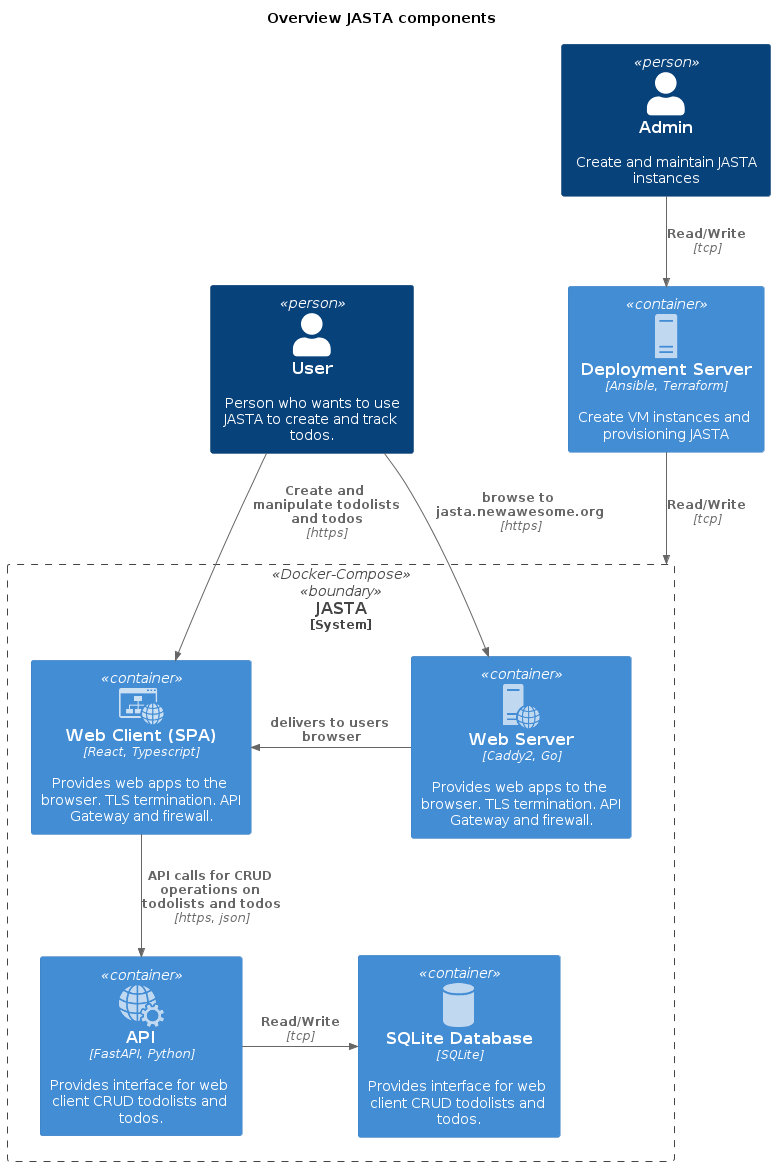

The diagram above was rendered by PlantUML. Its source (embedded in the PNG):
@startuml OverviewJASTAComponents

title Overview JASTA components

!include https://raw.githubusercontent.com/plantuml-stdlib/C4-PlantUML/master/C4_Container.puml

!include <office/Services/web_services>
!include <office/Servers/web_server>
!include <office/Servers/server_generic>
!include <office/sites/website>
!include <office/databases/database>

Person(user, "User", "Person who wants to use JASTA to create and track todos.")
Person(admin, "Admin", "Create and maintain JASTA instances")

Container(deployment, "Deployment Server", "Ansible, Terraform", "Create VM instances and provisioning JASTA",  $sprite="server_generic")

System_Boundary(jasta, JASTA, "Docker-Compose") {
    Container(webclient, "Web Client (SPA)", "React, Typescript", "Provides web apps to the browser. TLS termination. API Gateway and firewall.",  $sprite="website")

    Container(caddy, "Web Server", "Caddy2, Go", "Provides web apps to the browser. TLS termination. API Gateway and firewall.",  $sprite="web_server")

    Container(api, "API", "FastAPI, Python", "Provides interface for web client CRUD todolists and todos.",  $sprite="web_services")

    Container(database, "SQLite Database", "SQLite", "Provides interface for web client CRUD todolists and todos.",  $sprite="database")
}

Rel(user, caddy, "browse to jasta.newawesome.org", "https")
Rel(user, webclient, "Create and manipulate todolists and todos", "https")
Rel_L(caddy, webclient, "delivers to users browser")
Rel(webclient, api, "API calls for CRUD operations on todolists and todos", "https, json")
Rel_R(api, database, "Read/Write", "tcp")
Rel(admin, deployment, "Read/Write", "tcp")
Rel(deployment, jasta, "Read/Write", "tcp")

@enduml